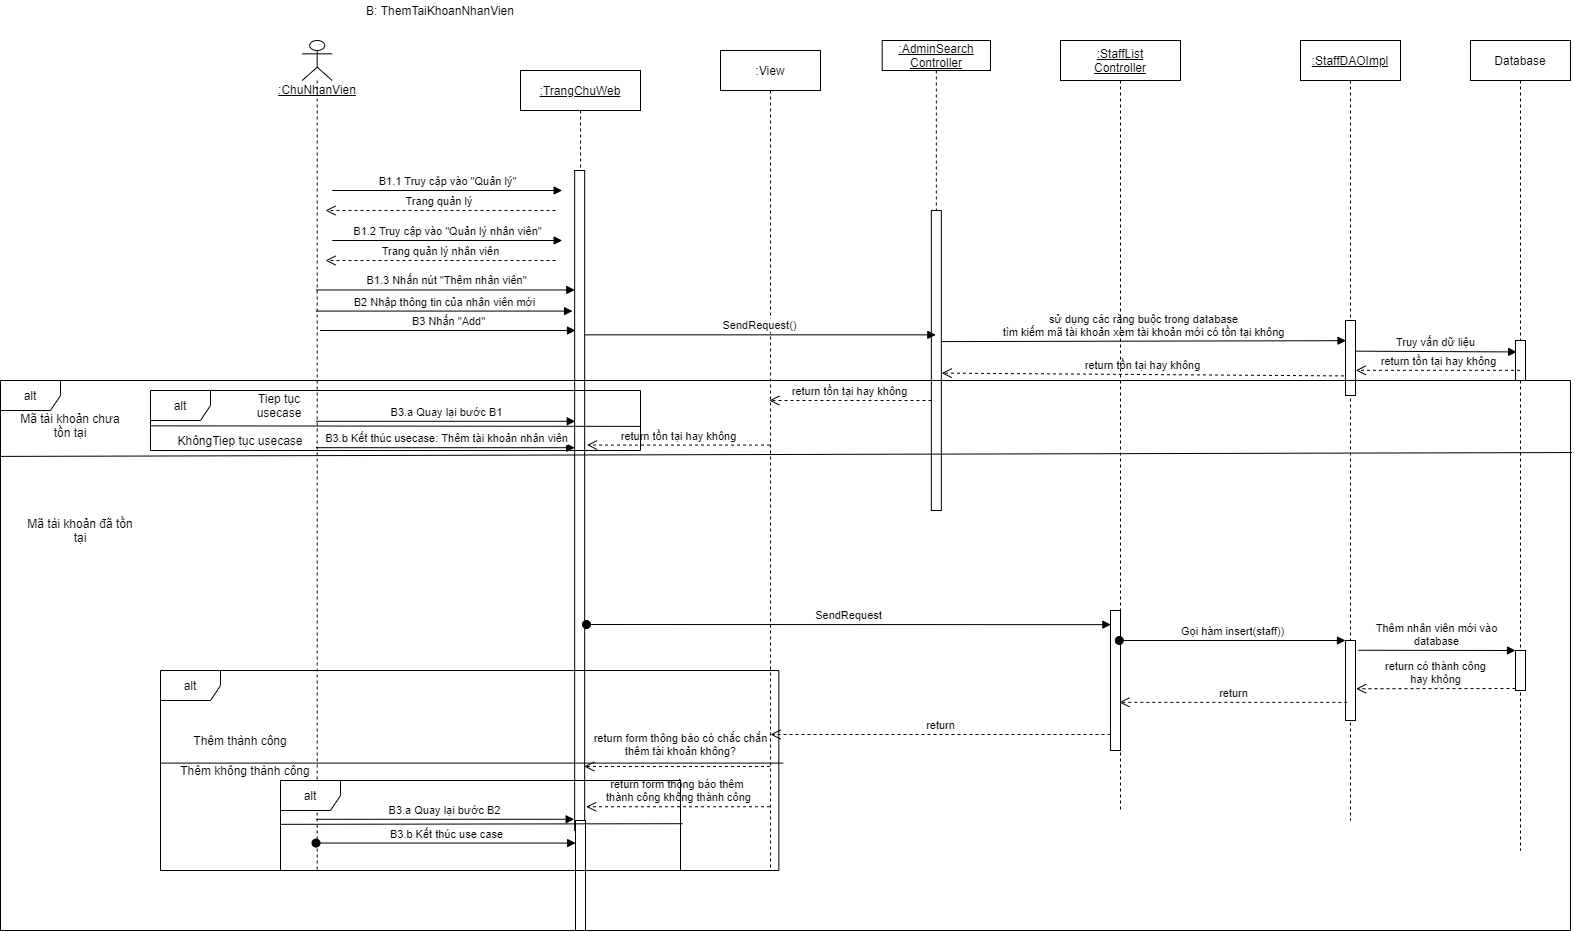

The diagram above was exported from draw.io. Its source (the exported page's mxGraphModel, read from the mxfile embedded in the PNG):
<mxGraphModel dx="1707" dy="987" grid="1" gridSize="10" guides="1" tooltips="1" connect="1" arrows="1" fold="1" page="1" pageScale="1" pageWidth="850" pageHeight="1100" math="0" shadow="0">
  <root>
    <mxCell id="opMP3YxHmmXBBuuYZ2l3-0" />
    <mxCell id="opMP3YxHmmXBBuuYZ2l3-1" parent="opMP3YxHmmXBBuuYZ2l3-0" />
    <mxCell id="jRxT5e-fp71DsEkY0lrK-0" value="&lt;u&gt;:TrangChuWeb&lt;/u&gt;" style="shape=umlLifeline;perimeter=lifelinePerimeter;whiteSpace=wrap;html=1;container=1;collapsible=0;recursiveResize=0;outlineConnect=0;" parent="opMP3YxHmmXBBuuYZ2l3-1" vertex="1">
      <mxGeometry x="1030" y="400" width="120" height="810" as="geometry" />
    </mxCell>
    <mxCell id="jRxT5e-fp71DsEkY0lrK-1" value="" style="html=1;points=[];perimeter=orthogonalPerimeter;" parent="jRxT5e-fp71DsEkY0lrK-0" vertex="1">
      <mxGeometry x="54.16" y="100" width="10" height="660" as="geometry" />
    </mxCell>
    <mxCell id="jRxT5e-fp71DsEkY0lrK-2" value="Thêm thành công" style="text;html=1;strokeColor=none;fillColor=none;align=center;verticalAlign=middle;whiteSpace=wrap;rounded=0;" parent="jRxT5e-fp71DsEkY0lrK-0" vertex="1">
      <mxGeometry x="-330" y="660" width="100" height="20" as="geometry" />
    </mxCell>
    <mxCell id="jRxT5e-fp71DsEkY0lrK-3" value="&lt;u&gt;:ChuNhanVien&lt;br&gt;&lt;/u&gt;" style="shape=umlLifeline;participant=umlActor;perimeter=lifelinePerimeter;whiteSpace=wrap;html=1;container=1;collapsible=0;recursiveResize=0;verticalAlign=top;spacingTop=36;outlineConnect=0;" parent="opMP3YxHmmXBBuuYZ2l3-1" vertex="1">
      <mxGeometry x="811.6800000000001" y="370" width="30" height="830" as="geometry" />
    </mxCell>
    <mxCell id="jRxT5e-fp71DsEkY0lrK-4" value="&lt;u&gt;:AdminSearch&lt;br&gt;Controller&lt;/u&gt;&lt;u&gt;&lt;br&gt;&lt;/u&gt;" style="shape=umlLifeline;perimeter=lifelinePerimeter;whiteSpace=wrap;html=1;container=1;collapsible=0;recursiveResize=0;outlineConnect=0;size=30;" parent="opMP3YxHmmXBBuuYZ2l3-1" vertex="1">
      <mxGeometry x="1391.68" y="370" width="108.32" height="470" as="geometry" />
    </mxCell>
    <mxCell id="jRxT5e-fp71DsEkY0lrK-5" value="" style="html=1;points=[];perimeter=orthogonalPerimeter;" parent="jRxT5e-fp71DsEkY0lrK-4" vertex="1">
      <mxGeometry x="49.16" y="170" width="10" height="300" as="geometry" />
    </mxCell>
    <mxCell id="jRxT5e-fp71DsEkY0lrK-6" value="Database" style="shape=umlLifeline;perimeter=lifelinePerimeter;whiteSpace=wrap;html=1;container=1;collapsible=0;recursiveResize=0;outlineConnect=0;" parent="opMP3YxHmmXBBuuYZ2l3-1" vertex="1">
      <mxGeometry x="1980" y="370" width="100" height="810" as="geometry" />
    </mxCell>
    <mxCell id="jRxT5e-fp71DsEkY0lrK-7" value="" style="html=1;points=[];perimeter=orthogonalPerimeter;" parent="jRxT5e-fp71DsEkY0lrK-6" vertex="1">
      <mxGeometry x="45" y="300" width="10" height="40" as="geometry" />
    </mxCell>
    <mxCell id="jRxT5e-fp71DsEkY0lrK-8" value="" style="html=1;points=[];perimeter=orthogonalPerimeter;" parent="jRxT5e-fp71DsEkY0lrK-6" vertex="1">
      <mxGeometry x="45" y="610" width="10" height="40" as="geometry" />
    </mxCell>
    <mxCell id="jRxT5e-fp71DsEkY0lrK-9" value=":View" style="shape=umlLifeline;perimeter=lifelinePerimeter;whiteSpace=wrap;html=1;container=1;collapsible=0;recursiveResize=0;outlineConnect=0;" parent="opMP3YxHmmXBBuuYZ2l3-1" vertex="1">
      <mxGeometry x="1230" y="380" width="100" height="820" as="geometry" />
    </mxCell>
    <mxCell id="jRxT5e-fp71DsEkY0lrK-10" value="&lt;u&gt;:StaffDAOImpl&lt;br&gt;&lt;/u&gt;" style="shape=umlLifeline;perimeter=lifelinePerimeter;whiteSpace=wrap;html=1;container=1;collapsible=0;recursiveResize=0;outlineConnect=0;" parent="opMP3YxHmmXBBuuYZ2l3-1" vertex="1">
      <mxGeometry x="1810" y="370" width="100" height="780" as="geometry" />
    </mxCell>
    <mxCell id="jRxT5e-fp71DsEkY0lrK-11" value="" style="html=1;points=[];perimeter=orthogonalPerimeter;" parent="jRxT5e-fp71DsEkY0lrK-10" vertex="1">
      <mxGeometry x="45" y="280" width="10" height="75" as="geometry" />
    </mxCell>
    <mxCell id="jRxT5e-fp71DsEkY0lrK-12" value="" style="html=1;points=[];perimeter=orthogonalPerimeter;" parent="jRxT5e-fp71DsEkY0lrK-10" vertex="1">
      <mxGeometry x="45" y="600" width="10" height="80" as="geometry" />
    </mxCell>
    <mxCell id="jRxT5e-fp71DsEkY0lrK-13" value="B1.1 Truy cập vào &quot;Quản lý&quot;" style="html=1;verticalAlign=bottom;endArrow=block;" parent="opMP3YxHmmXBBuuYZ2l3-1" edge="1">
      <mxGeometry width="80" relative="1" as="geometry">
        <mxPoint x="841.68" y="520" as="sourcePoint" />
        <mxPoint x="1071.68" y="520" as="targetPoint" />
      </mxGeometry>
    </mxCell>
    <mxCell id="jRxT5e-fp71DsEkY0lrK-14" value="B1.3 Nhấn nút &quot;Thêm nhân viên&quot;" style="html=1;verticalAlign=bottom;endArrow=block;entryX=0.015;entryY=0.181;entryDx=0;entryDy=0;entryPerimeter=0;" parent="opMP3YxHmmXBBuuYZ2l3-1" source="jRxT5e-fp71DsEkY0lrK-3" target="jRxT5e-fp71DsEkY0lrK-1" edge="1">
      <mxGeometry width="80" relative="1" as="geometry">
        <mxPoint x="840" y="620" as="sourcePoint" />
        <mxPoint x="1026" y="618" as="targetPoint" />
      </mxGeometry>
    </mxCell>
    <mxCell id="jRxT5e-fp71DsEkY0lrK-15" value="SendRequest()" style="html=1;verticalAlign=bottom;endArrow=block;exitX=0.977;exitY=0.249;exitDx=0;exitDy=0;exitPerimeter=0;" parent="opMP3YxHmmXBBuuYZ2l3-1" source="jRxT5e-fp71DsEkY0lrK-1" target="jRxT5e-fp71DsEkY0lrK-4" edge="1">
      <mxGeometry width="80" relative="1" as="geometry">
        <mxPoint x="1160" y="640" as="sourcePoint" />
        <mxPoint x="1240" y="640" as="targetPoint" />
      </mxGeometry>
    </mxCell>
    <mxCell id="jRxT5e-fp71DsEkY0lrK-16" value="sử dụng các ràng buộc trong database&lt;br&gt;tìm kiếm mã tài khoản xem tài khoản mới có tồn tại không" style="html=1;verticalAlign=bottom;endArrow=block;entryX=0.052;entryY=0.269;entryDx=0;entryDy=0;entryPerimeter=0;exitX=1.036;exitY=0.437;exitDx=0;exitDy=0;exitPerimeter=0;" parent="opMP3YxHmmXBBuuYZ2l3-1" source="jRxT5e-fp71DsEkY0lrK-5" target="jRxT5e-fp71DsEkY0lrK-11" edge="1">
      <mxGeometry width="80" relative="1" as="geometry">
        <mxPoint x="1280" y="670" as="sourcePoint" />
        <mxPoint x="1360" y="670" as="targetPoint" />
      </mxGeometry>
    </mxCell>
    <mxCell id="jRxT5e-fp71DsEkY0lrK-17" value="Truy vấn dữ liệu" style="html=1;verticalAlign=bottom;endArrow=block;entryX=0.118;entryY=0.286;entryDx=0;entryDy=0;entryPerimeter=0;exitX=0.97;exitY=0.409;exitDx=0;exitDy=0;exitPerimeter=0;" parent="opMP3YxHmmXBBuuYZ2l3-1" source="jRxT5e-fp71DsEkY0lrK-11" target="jRxT5e-fp71DsEkY0lrK-7" edge="1">
      <mxGeometry width="80" relative="1" as="geometry">
        <mxPoint x="1300" y="720" as="sourcePoint" />
        <mxPoint x="1380" y="720" as="targetPoint" />
      </mxGeometry>
    </mxCell>
    <mxCell id="jRxT5e-fp71DsEkY0lrK-18" value="return tồn tại hay không" style="html=1;verticalAlign=bottom;endArrow=open;dashed=1;endSize=8;entryX=1.032;entryY=0.664;entryDx=0;entryDy=0;entryPerimeter=0;" parent="opMP3YxHmmXBBuuYZ2l3-1" source="jRxT5e-fp71DsEkY0lrK-6" target="jRxT5e-fp71DsEkY0lrK-11" edge="1">
      <mxGeometry relative="1" as="geometry">
        <mxPoint x="1590" y="690" as="sourcePoint" />
        <mxPoint x="1510" y="690" as="targetPoint" />
      </mxGeometry>
    </mxCell>
    <mxCell id="jRxT5e-fp71DsEkY0lrK-19" value="return tồn tại hay không" style="html=1;verticalAlign=bottom;endArrow=open;dashed=1;endSize=8;exitX=-0.155;exitY=0.739;exitDx=0;exitDy=0;exitPerimeter=0;entryX=1.04;entryY=0.542;entryDx=0;entryDy=0;entryPerimeter=0;" parent="opMP3YxHmmXBBuuYZ2l3-1" source="jRxT5e-fp71DsEkY0lrK-11" target="jRxT5e-fp71DsEkY0lrK-5" edge="1">
      <mxGeometry relative="1" as="geometry">
        <mxPoint x="1370" y="650" as="sourcePoint" />
        <mxPoint x="1290" y="650" as="targetPoint" />
      </mxGeometry>
    </mxCell>
    <mxCell id="jRxT5e-fp71DsEkY0lrK-20" value="return tồn tại hay không" style="html=1;verticalAlign=bottom;endArrow=open;dashed=1;endSize=8;" parent="opMP3YxHmmXBBuuYZ2l3-1" target="jRxT5e-fp71DsEkY0lrK-9" edge="1">
      <mxGeometry relative="1" as="geometry">
        <mxPoint x="1441" y="730" as="sourcePoint" />
        <mxPoint x="1250" y="670" as="targetPoint" />
      </mxGeometry>
    </mxCell>
    <mxCell id="jRxT5e-fp71DsEkY0lrK-21" value="return tồn tại hay không" style="html=1;verticalAlign=bottom;endArrow=open;dashed=1;endSize=8;entryX=1.237;entryY=0.416;entryDx=0;entryDy=0;entryPerimeter=0;" parent="opMP3YxHmmXBBuuYZ2l3-1" source="jRxT5e-fp71DsEkY0lrK-9" target="jRxT5e-fp71DsEkY0lrK-1" edge="1">
      <mxGeometry relative="1" as="geometry">
        <mxPoint x="1330" y="670" as="sourcePoint" />
        <mxPoint x="1040" y="750" as="targetPoint" />
      </mxGeometry>
    </mxCell>
    <mxCell id="jRxT5e-fp71DsEkY0lrK-22" value="&lt;u&gt;:StaffList&lt;br&gt;Controller&lt;/u&gt;" style="shape=umlLifeline;perimeter=lifelinePerimeter;whiteSpace=wrap;html=1;container=1;collapsible=0;recursiveResize=0;outlineConnect=0;" parent="opMP3YxHmmXBBuuYZ2l3-1" vertex="1">
      <mxGeometry x="1570" y="370" width="120" height="770" as="geometry" />
    </mxCell>
    <mxCell id="jRxT5e-fp71DsEkY0lrK-23" value="" style="html=1;points=[];perimeter=orthogonalPerimeter;" parent="jRxT5e-fp71DsEkY0lrK-22" vertex="1">
      <mxGeometry x="50" y="570" width="10" height="140" as="geometry" />
    </mxCell>
    <mxCell id="jRxT5e-fp71DsEkY0lrK-24" value="SendRequest" style="html=1;verticalAlign=bottom;startArrow=oval;endArrow=block;startSize=8;entryX=0.04;entryY=0.101;entryDx=0;entryDy=0;entryPerimeter=0;" parent="opMP3YxHmmXBBuuYZ2l3-1" target="jRxT5e-fp71DsEkY0lrK-23" edge="1">
      <mxGeometry relative="1" as="geometry">
        <mxPoint x="1096" y="954" as="sourcePoint" />
      </mxGeometry>
    </mxCell>
    <mxCell id="jRxT5e-fp71DsEkY0lrK-25" value="Gọi hàm insert(staff))" style="html=1;verticalAlign=bottom;startArrow=oval;endArrow=block;startSize=8;" parent="opMP3YxHmmXBBuuYZ2l3-1" source="jRxT5e-fp71DsEkY0lrK-22" target="jRxT5e-fp71DsEkY0lrK-12" edge="1">
      <mxGeometry relative="1" as="geometry">
        <mxPoint x="1795" y="970" as="sourcePoint" />
      </mxGeometry>
    </mxCell>
    <mxCell id="jRxT5e-fp71DsEkY0lrK-26" value="return có thành công&lt;br&gt;hay không" style="html=1;verticalAlign=bottom;endArrow=open;dashed=1;endSize=8;exitX=0;exitY=0.95;entryX=1.06;entryY=0.603;entryDx=0;entryDy=0;entryPerimeter=0;" parent="opMP3YxHmmXBBuuYZ2l3-1" source="jRxT5e-fp71DsEkY0lrK-8" target="jRxT5e-fp71DsEkY0lrK-12" edge="1">
      <mxGeometry relative="1" as="geometry">
        <mxPoint x="1955" y="1056" as="targetPoint" />
      </mxGeometry>
    </mxCell>
    <mxCell id="jRxT5e-fp71DsEkY0lrK-27" value="Thêm nhân viên mới vào&lt;br&gt;database" style="html=1;verticalAlign=bottom;endArrow=block;entryX=0;entryY=0;exitX=1.3;exitY=0.122;exitDx=0;exitDy=0;exitPerimeter=0;" parent="opMP3YxHmmXBBuuYZ2l3-1" source="jRxT5e-fp71DsEkY0lrK-12" target="jRxT5e-fp71DsEkY0lrK-8" edge="1">
      <mxGeometry relative="1" as="geometry">
        <mxPoint x="1955" y="980" as="sourcePoint" />
      </mxGeometry>
    </mxCell>
    <mxCell id="jRxT5e-fp71DsEkY0lrK-28" value="return" style="html=1;verticalAlign=bottom;endArrow=open;dashed=1;endSize=8;exitX=0.18;exitY=0.773;exitDx=0;exitDy=0;exitPerimeter=0;" parent="opMP3YxHmmXBBuuYZ2l3-1" source="jRxT5e-fp71DsEkY0lrK-12" target="jRxT5e-fp71DsEkY0lrK-22" edge="1">
      <mxGeometry relative="1" as="geometry">
        <mxPoint x="1700" y="850" as="sourcePoint" />
        <mxPoint x="1620" y="850" as="targetPoint" />
      </mxGeometry>
    </mxCell>
    <mxCell id="jRxT5e-fp71DsEkY0lrK-29" value="return" style="html=1;verticalAlign=bottom;endArrow=open;dashed=1;endSize=8;" parent="opMP3YxHmmXBBuuYZ2l3-1" source="jRxT5e-fp71DsEkY0lrK-23" edge="1">
      <mxGeometry relative="1" as="geometry">
        <mxPoint x="1330" y="930" as="sourcePoint" />
        <mxPoint x="1280" y="1064" as="targetPoint" />
      </mxGeometry>
    </mxCell>
    <mxCell id="jRxT5e-fp71DsEkY0lrK-30" value="Trang quản lý&amp;nbsp;" style="html=1;verticalAlign=bottom;endArrow=open;dashed=1;endSize=8;" parent="opMP3YxHmmXBBuuYZ2l3-1" edge="1">
      <mxGeometry relative="1" as="geometry">
        <mxPoint x="1065" y="540" as="sourcePoint" />
        <mxPoint x="835" y="540" as="targetPoint" />
      </mxGeometry>
    </mxCell>
    <mxCell id="jRxT5e-fp71DsEkY0lrK-31" value="B3.b Kết thúc usecase: Thêm tài khoản nhân viên" style="html=1;verticalAlign=bottom;endArrow=block;entryX=0.013;entryY=0.42;entryDx=0;entryDy=0;entryPerimeter=0;" parent="opMP3YxHmmXBBuuYZ2l3-1" source="jRxT5e-fp71DsEkY0lrK-3" target="jRxT5e-fp71DsEkY0lrK-1" edge="1">
      <mxGeometry width="80" relative="1" as="geometry">
        <mxPoint x="836.1800000000001" y="800.2" as="sourcePoint" />
        <mxPoint x="1024" y="760" as="targetPoint" />
      </mxGeometry>
    </mxCell>
    <mxCell id="jRxT5e-fp71DsEkY0lrK-32" value="B3.a Quay lại bước B1" style="html=1;verticalAlign=bottom;endArrow=block;entryX=0.056;entryY=0.38;entryDx=0;entryDy=0;entryPerimeter=0;" parent="opMP3YxHmmXBBuuYZ2l3-1" source="jRxT5e-fp71DsEkY0lrK-3" target="jRxT5e-fp71DsEkY0lrK-1" edge="1">
      <mxGeometry width="80" relative="1" as="geometry">
        <mxPoint x="846.1800000000001" y="810.2" as="sourcePoint" />
        <mxPoint x="1046.3999999999999" y="810.2" as="targetPoint" />
      </mxGeometry>
    </mxCell>
    <mxCell id="jRxT5e-fp71DsEkY0lrK-33" value="alt" style="shape=umlFrame;whiteSpace=wrap;html=1;" parent="opMP3YxHmmXBBuuYZ2l3-1" vertex="1">
      <mxGeometry x="660" y="720" width="490" height="60" as="geometry" />
    </mxCell>
    <mxCell id="jRxT5e-fp71DsEkY0lrK-34" value="" style="endArrow=none;html=1;exitX=0;exitY=0.138;exitDx=0;exitDy=0;exitPerimeter=0;entryX=1.001;entryY=0.131;entryDx=0;entryDy=0;entryPerimeter=0;" parent="opMP3YxHmmXBBuuYZ2l3-1" source="jRxT5e-fp71DsEkY0lrK-52" target="jRxT5e-fp71DsEkY0lrK-52" edge="1">
      <mxGeometry width="50" height="50" relative="1" as="geometry">
        <mxPoint x="1170" y="870" as="sourcePoint" />
        <mxPoint x="1220" y="820" as="targetPoint" />
      </mxGeometry>
    </mxCell>
    <mxCell id="jRxT5e-fp71DsEkY0lrK-35" value="Tiep tục usecase" style="text;html=1;strokeColor=none;fillColor=none;align=center;verticalAlign=middle;whiteSpace=wrap;rounded=0;" parent="opMP3YxHmmXBBuuYZ2l3-1" vertex="1">
      <mxGeometry x="758" y="725" width="62" height="20" as="geometry" />
    </mxCell>
    <mxCell id="jRxT5e-fp71DsEkY0lrK-36" value="KhôngTiep tục usecase" style="text;html=1;strokeColor=none;fillColor=none;align=center;verticalAlign=middle;whiteSpace=wrap;rounded=0;" parent="opMP3YxHmmXBBuuYZ2l3-1" vertex="1">
      <mxGeometry x="680" y="760" width="140" height="20" as="geometry" />
    </mxCell>
    <mxCell id="jRxT5e-fp71DsEkY0lrK-37" value="Mã tài khoản chưa tồn tại" style="text;html=1;strokeColor=none;fillColor=none;align=center;verticalAlign=middle;whiteSpace=wrap;rounded=0;" parent="opMP3YxHmmXBBuuYZ2l3-1" vertex="1">
      <mxGeometry x="520" y="745" width="120" height="20" as="geometry" />
    </mxCell>
    <mxCell id="jRxT5e-fp71DsEkY0lrK-38" value="Mã tài khoản đã tồn tại" style="text;html=1;strokeColor=none;fillColor=none;align=center;verticalAlign=middle;whiteSpace=wrap;rounded=0;" parent="opMP3YxHmmXBBuuYZ2l3-1" vertex="1">
      <mxGeometry x="530" y="850" width="120" height="20" as="geometry" />
    </mxCell>
    <mxCell id="jRxT5e-fp71DsEkY0lrK-39" value="B3.a Quay lại bước B2" style="html=1;verticalAlign=bottom;endArrow=block;entryX=-0.049;entryY=0.983;entryDx=0;entryDy=0;entryPerimeter=0;" parent="opMP3YxHmmXBBuuYZ2l3-1" source="jRxT5e-fp71DsEkY0lrK-3" target="jRxT5e-fp71DsEkY0lrK-1" edge="1">
      <mxGeometry width="80" relative="1" as="geometry">
        <mxPoint x="960" y="1000" as="sourcePoint" />
        <mxPoint x="1040" y="1000" as="targetPoint" />
      </mxGeometry>
    </mxCell>
    <mxCell id="jRxT5e-fp71DsEkY0lrK-40" value="return form thông báo có chắc chắn&lt;br&gt;thêm tài khoản không?" style="html=1;verticalAlign=bottom;endArrow=open;dashed=1;endSize=8;entryX=0.956;entryY=0.903;entryDx=0;entryDy=0;entryPerimeter=0;" parent="opMP3YxHmmXBBuuYZ2l3-1" source="jRxT5e-fp71DsEkY0lrK-9" target="jRxT5e-fp71DsEkY0lrK-1" edge="1">
      <mxGeometry x="-0.0365" y="-6" relative="1" as="geometry">
        <mxPoint x="1190" y="1070" as="sourcePoint" />
        <mxPoint x="1110" y="1070" as="targetPoint" />
        <mxPoint as="offset" />
      </mxGeometry>
    </mxCell>
    <mxCell id="jRxT5e-fp71DsEkY0lrK-41" value="return form thông báo thêm &lt;br&gt;thành công không thành công" style="html=1;verticalAlign=bottom;endArrow=open;dashed=1;endSize=8;entryX=1.151;entryY=0.964;entryDx=0;entryDy=0;entryPerimeter=0;" parent="opMP3YxHmmXBBuuYZ2l3-1" source="jRxT5e-fp71DsEkY0lrK-9" target="jRxT5e-fp71DsEkY0lrK-1" edge="1">
      <mxGeometry relative="1" as="geometry">
        <mxPoint x="1190" y="1200" as="sourcePoint" />
        <mxPoint x="1110" y="1200" as="targetPoint" />
      </mxGeometry>
    </mxCell>
    <mxCell id="jRxT5e-fp71DsEkY0lrK-42" value="" style="html=1;points=[];perimeter=orthogonalPerimeter;" parent="opMP3YxHmmXBBuuYZ2l3-1" vertex="1">
      <mxGeometry x="1085" y="1150" width="10" height="110" as="geometry" />
    </mxCell>
    <mxCell id="jRxT5e-fp71DsEkY0lrK-43" value="B3.b Kết thúc use case" style="html=1;verticalAlign=bottom;startArrow=oval;endArrow=block;startSize=8;entryX=0.017;entryY=0.205;entryDx=0;entryDy=0;entryPerimeter=0;" parent="opMP3YxHmmXBBuuYZ2l3-1" source="jRxT5e-fp71DsEkY0lrK-3" target="jRxT5e-fp71DsEkY0lrK-42" edge="1">
      <mxGeometry relative="1" as="geometry">
        <mxPoint x="1030" y="1180" as="sourcePoint" />
      </mxGeometry>
    </mxCell>
    <mxCell id="jRxT5e-fp71DsEkY0lrK-44" value="alt" style="shape=umlFrame;whiteSpace=wrap;html=1;" parent="opMP3YxHmmXBBuuYZ2l3-1" vertex="1">
      <mxGeometry x="669.9999999999998" y="1000" width="618.32" height="200" as="geometry" />
    </mxCell>
    <mxCell id="jRxT5e-fp71DsEkY0lrK-45" value="" style="endArrow=none;html=1;entryX=1.007;entryY=0.463;entryDx=0;entryDy=0;entryPerimeter=0;exitX=0;exitY=0.463;exitDx=0;exitDy=0;exitPerimeter=0;" parent="opMP3YxHmmXBBuuYZ2l3-1" source="jRxT5e-fp71DsEkY0lrK-44" target="jRxT5e-fp71DsEkY0lrK-44" edge="1">
      <mxGeometry width="50" height="50" relative="1" as="geometry">
        <mxPoint x="970" y="1110" as="sourcePoint" />
        <mxPoint x="1020" y="1060" as="targetPoint" />
      </mxGeometry>
    </mxCell>
    <mxCell id="jRxT5e-fp71DsEkY0lrK-46" value="Thêm không thành công" style="text;html=1;strokeColor=none;fillColor=none;align=center;verticalAlign=middle;whiteSpace=wrap;rounded=0;" parent="opMP3YxHmmXBBuuYZ2l3-1" vertex="1">
      <mxGeometry x="680" y="1090" width="150" height="20" as="geometry" />
    </mxCell>
    <mxCell id="jRxT5e-fp71DsEkY0lrK-47" value="alt" style="shape=umlFrame;whiteSpace=wrap;html=1;" parent="opMP3YxHmmXBBuuYZ2l3-1" vertex="1">
      <mxGeometry x="790" y="1110" width="400" height="90" as="geometry" />
    </mxCell>
    <mxCell id="jRxT5e-fp71DsEkY0lrK-48" value="" style="endArrow=none;html=1;entryX=1.005;entryY=0.48;entryDx=0;entryDy=0;entryPerimeter=0;exitX=0.001;exitY=0.487;exitDx=0;exitDy=0;exitPerimeter=0;" parent="opMP3YxHmmXBBuuYZ2l3-1" source="jRxT5e-fp71DsEkY0lrK-47" target="jRxT5e-fp71DsEkY0lrK-47" edge="1">
      <mxGeometry width="50" height="50" relative="1" as="geometry">
        <mxPoint x="667" y="1153" as="sourcePoint" />
        <mxPoint x="920" y="1000" as="targetPoint" />
      </mxGeometry>
    </mxCell>
    <mxCell id="jRxT5e-fp71DsEkY0lrK-49" value="B: ThemTaiKhoanNhanVien" style="text;html=1;strokeColor=none;fillColor=none;align=center;verticalAlign=middle;whiteSpace=wrap;rounded=0;" parent="opMP3YxHmmXBBuuYZ2l3-1" vertex="1">
      <mxGeometry x="820" y="330" width="260" height="20" as="geometry" />
    </mxCell>
    <mxCell id="jRxT5e-fp71DsEkY0lrK-50" value="" style="endArrow=none;html=1;entryX=1.001;entryY=0.598;entryDx=0;entryDy=0;entryPerimeter=0;exitX=0.001;exitY=0.589;exitDx=0;exitDy=0;exitPerimeter=0;" parent="opMP3YxHmmXBBuuYZ2l3-1" source="jRxT5e-fp71DsEkY0lrK-33" target="jRxT5e-fp71DsEkY0lrK-33" edge="1">
      <mxGeometry width="50" height="50" relative="1" as="geometry">
        <mxPoint x="660" y="756" as="sourcePoint" />
        <mxPoint x="970" y="830" as="targetPoint" />
      </mxGeometry>
    </mxCell>
    <mxCell id="jRxT5e-fp71DsEkY0lrK-51" value="B2 Nhập thông tin của nhân viên mới" style="html=1;verticalAlign=bottom;endArrow=block;entryX=-0.213;entryY=0.213;entryDx=0;entryDy=0;entryPerimeter=0;" parent="opMP3YxHmmXBBuuYZ2l3-1" source="jRxT5e-fp71DsEkY0lrK-3" target="jRxT5e-fp71DsEkY0lrK-1" edge="1">
      <mxGeometry width="80" relative="1" as="geometry">
        <mxPoint x="836.6085714285714" y="629.46" as="sourcePoint" />
        <mxPoint x="1094.31" y="629.46" as="targetPoint" />
      </mxGeometry>
    </mxCell>
    <mxCell id="jRxT5e-fp71DsEkY0lrK-52" value="alt" style="shape=umlFrame;whiteSpace=wrap;html=1;" parent="opMP3YxHmmXBBuuYZ2l3-1" vertex="1">
      <mxGeometry x="510" y="710" width="1570" height="550" as="geometry" />
    </mxCell>
    <mxCell id="mjezVpgTwCGweRtLh6pa-0" value="B1.2 Truy cập vào &quot;Quản lý nhân viên&quot;" style="html=1;verticalAlign=bottom;endArrow=block;" edge="1" parent="opMP3YxHmmXBBuuYZ2l3-1">
      <mxGeometry width="80" relative="1" as="geometry">
        <mxPoint x="841.6799999999998" y="570" as="sourcePoint" />
        <mxPoint x="1071.68" y="570" as="targetPoint" />
      </mxGeometry>
    </mxCell>
    <mxCell id="mjezVpgTwCGweRtLh6pa-1" value="Trang quản lý nhân viên" style="html=1;verticalAlign=bottom;endArrow=open;dashed=1;endSize=8;" edge="1" parent="opMP3YxHmmXBBuuYZ2l3-1">
      <mxGeometry relative="1" as="geometry">
        <mxPoint x="1065" y="590" as="sourcePoint" />
        <mxPoint x="835" y="590" as="targetPoint" />
      </mxGeometry>
    </mxCell>
    <mxCell id="mjezVpgTwCGweRtLh6pa-2" value="B3 Nhấn &quot;Add&quot;" style="html=1;verticalAlign=bottom;endArrow=block;entryX=-0.213;entryY=0.213;entryDx=0;entryDy=0;entryPerimeter=0;" edge="1" parent="opMP3YxHmmXBBuuYZ2l3-1">
      <mxGeometry width="80" relative="1" as="geometry">
        <mxPoint x="829.5785714285714" y="659.9999999999999" as="sourcePoint" />
        <mxPoint x="1085.0000000000002" y="659.9999999999999" as="targetPoint" />
      </mxGeometry>
    </mxCell>
  </root>
</mxGraphModel>